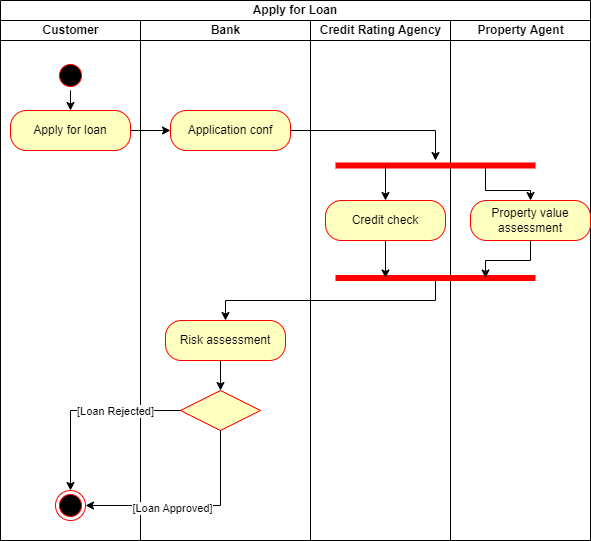

The diagram above was exported from draw.io. Its source (the exported page's mxGraphModel, read from the mxfile embedded in the PNG):
<mxGraphModel dx="1050" dy="557" grid="1" gridSize="10" guides="1" tooltips="1" connect="1" arrows="1" fold="1" page="1" pageScale="1" pageWidth="850" pageHeight="1100" math="0" shadow="0">
  <root>
    <mxCell id="0" />
    <mxCell id="1" parent="0" />
    <mxCell id="fBXm6Mtcg2CE2AUb1tTu-29" value="Apply for Loan" style="swimlane;html=1;childLayout=stackLayout;resizeParent=1;resizeParentMax=0;startSize=20;whiteSpace=wrap;" vertex="1" parent="1">
      <mxGeometry x="130" y="190" width="590" height="540" as="geometry">
        <mxRectangle x="245" y="550" width="70" height="30" as="alternateBounds" />
      </mxGeometry>
    </mxCell>
    <mxCell id="fBXm6Mtcg2CE2AUb1tTu-30" value="Customer" style="swimlane;html=1;startSize=20;" vertex="1" parent="fBXm6Mtcg2CE2AUb1tTu-29">
      <mxGeometry y="20" width="140" height="520" as="geometry">
        <mxRectangle y="20" width="40" height="460" as="alternateBounds" />
      </mxGeometry>
    </mxCell>
    <mxCell id="fBXm6Mtcg2CE2AUb1tTu-31" style="edgeStyle=orthogonalEdgeStyle;rounded=0;orthogonalLoop=1;jettySize=auto;html=1;exitX=0.5;exitY=1;exitDx=0;exitDy=0;entryX=0.5;entryY=0;entryDx=0;entryDy=0;" edge="1" parent="fBXm6Mtcg2CE2AUb1tTu-30" source="fBXm6Mtcg2CE2AUb1tTu-32" target="fBXm6Mtcg2CE2AUb1tTu-33">
      <mxGeometry relative="1" as="geometry" />
    </mxCell>
    <mxCell id="fBXm6Mtcg2CE2AUb1tTu-32" value="" style="ellipse;html=1;shape=startState;fillColor=#000000;strokeColor=#ff0000;" vertex="1" parent="fBXm6Mtcg2CE2AUb1tTu-30">
      <mxGeometry x="55" y="40" width="30" height="30" as="geometry" />
    </mxCell>
    <mxCell id="fBXm6Mtcg2CE2AUb1tTu-33" value="Apply for loan" style="rounded=1;whiteSpace=wrap;html=1;arcSize=40;fontColor=#000000;fillColor=#ffffc0;strokeColor=#ff0000;" vertex="1" parent="fBXm6Mtcg2CE2AUb1tTu-30">
      <mxGeometry x="10" y="90" width="120" height="40" as="geometry" />
    </mxCell>
    <mxCell id="fBXm6Mtcg2CE2AUb1tTu-34" value="" style="ellipse;html=1;shape=endState;fillColor=#000000;strokeColor=#ff0000;" vertex="1" parent="fBXm6Mtcg2CE2AUb1tTu-30">
      <mxGeometry x="55" y="470" width="30" height="30" as="geometry" />
    </mxCell>
    <mxCell id="fBXm6Mtcg2CE2AUb1tTu-35" value="Bank" style="swimlane;html=1;startSize=20;" vertex="1" parent="fBXm6Mtcg2CE2AUb1tTu-29">
      <mxGeometry x="140" y="20" width="170" height="520" as="geometry" />
    </mxCell>
    <mxCell id="fBXm6Mtcg2CE2AUb1tTu-36" value="Application conf" style="rounded=1;whiteSpace=wrap;html=1;arcSize=40;fontColor=#000000;fillColor=#ffffc0;strokeColor=#ff0000;" vertex="1" parent="fBXm6Mtcg2CE2AUb1tTu-35">
      <mxGeometry x="30" y="90" width="120" height="40" as="geometry" />
    </mxCell>
    <mxCell id="fBXm6Mtcg2CE2AUb1tTu-37" style="edgeStyle=orthogonalEdgeStyle;rounded=0;orthogonalLoop=1;jettySize=auto;html=1;exitX=0.5;exitY=1;exitDx=0;exitDy=0;entryX=0.5;entryY=0;entryDx=0;entryDy=0;" edge="1" parent="fBXm6Mtcg2CE2AUb1tTu-35" source="fBXm6Mtcg2CE2AUb1tTu-38" target="fBXm6Mtcg2CE2AUb1tTu-39">
      <mxGeometry relative="1" as="geometry" />
    </mxCell>
    <mxCell id="fBXm6Mtcg2CE2AUb1tTu-38" value="Risk assessment" style="rounded=1;whiteSpace=wrap;html=1;arcSize=40;fontColor=#000000;fillColor=#ffffc0;strokeColor=#ff0000;" vertex="1" parent="fBXm6Mtcg2CE2AUb1tTu-35">
      <mxGeometry x="25" y="300" width="120" height="40" as="geometry" />
    </mxCell>
    <mxCell id="fBXm6Mtcg2CE2AUb1tTu-39" value="" style="rhombus;whiteSpace=wrap;html=1;fontColor=#000000;fillColor=#ffffc0;strokeColor=#ff0000;" vertex="1" parent="fBXm6Mtcg2CE2AUb1tTu-35">
      <mxGeometry x="40" y="370" width="80" height="40" as="geometry" />
    </mxCell>
    <mxCell id="fBXm6Mtcg2CE2AUb1tTu-40" value="Credit Rating Agency" style="swimlane;html=1;startSize=20;" vertex="1" parent="fBXm6Mtcg2CE2AUb1tTu-29">
      <mxGeometry x="310" y="20" width="140" height="520" as="geometry" />
    </mxCell>
    <mxCell id="fBXm6Mtcg2CE2AUb1tTu-41" value="Credit check" style="rounded=1;whiteSpace=wrap;html=1;arcSize=40;fontColor=#000000;fillColor=#ffffc0;strokeColor=#ff0000;" vertex="1" parent="fBXm6Mtcg2CE2AUb1tTu-40">
      <mxGeometry x="15" y="180" width="120" height="40" as="geometry" />
    </mxCell>
    <mxCell id="fBXm6Mtcg2CE2AUb1tTu-42" value="Property Agent" style="swimlane;html=1;startSize=20;" vertex="1" parent="fBXm6Mtcg2CE2AUb1tTu-29">
      <mxGeometry x="450" y="20" width="140" height="520" as="geometry" />
    </mxCell>
    <mxCell id="fBXm6Mtcg2CE2AUb1tTu-43" style="edgeStyle=orthogonalEdgeStyle;rounded=0;orthogonalLoop=1;jettySize=auto;html=1;exitX=0.75;exitY=0.5;exitDx=0;exitDy=0;exitPerimeter=0;" edge="1" parent="fBXm6Mtcg2CE2AUb1tTu-42" source="fBXm6Mtcg2CE2AUb1tTu-44" target="fBXm6Mtcg2CE2AUb1tTu-45">
      <mxGeometry relative="1" as="geometry" />
    </mxCell>
    <mxCell id="fBXm6Mtcg2CE2AUb1tTu-44" value="" style="shape=line;html=1;strokeWidth=6;strokeColor=#ff0000;" vertex="1" parent="fBXm6Mtcg2CE2AUb1tTu-42">
      <mxGeometry x="-115" y="140" width="200" height="10" as="geometry" />
    </mxCell>
    <mxCell id="fBXm6Mtcg2CE2AUb1tTu-45" value="Property value assessment" style="rounded=1;whiteSpace=wrap;html=1;arcSize=40;fontColor=#000000;fillColor=#ffffc0;strokeColor=#ff0000;" vertex="1" parent="fBXm6Mtcg2CE2AUb1tTu-42">
      <mxGeometry x="20" y="180" width="120" height="40" as="geometry" />
    </mxCell>
    <mxCell id="fBXm6Mtcg2CE2AUb1tTu-46" value="" style="shape=line;html=1;strokeWidth=6;strokeColor=#ff0000;" vertex="1" parent="fBXm6Mtcg2CE2AUb1tTu-42">
      <mxGeometry x="-115" y="255" width="200" height="5" as="geometry" />
    </mxCell>
    <mxCell id="fBXm6Mtcg2CE2AUb1tTu-47" style="edgeStyle=orthogonalEdgeStyle;rounded=0;orthogonalLoop=1;jettySize=auto;html=1;exitX=0.5;exitY=1;exitDx=0;exitDy=0;entryX=0.75;entryY=0.5;entryDx=0;entryDy=0;entryPerimeter=0;" edge="1" parent="fBXm6Mtcg2CE2AUb1tTu-42" source="fBXm6Mtcg2CE2AUb1tTu-45" target="fBXm6Mtcg2CE2AUb1tTu-46">
      <mxGeometry relative="1" as="geometry" />
    </mxCell>
    <mxCell id="fBXm6Mtcg2CE2AUb1tTu-48" value="" style="edgeStyle=orthogonalEdgeStyle;rounded=0;orthogonalLoop=1;jettySize=auto;html=1;" edge="1" parent="fBXm6Mtcg2CE2AUb1tTu-29" source="fBXm6Mtcg2CE2AUb1tTu-33" target="fBXm6Mtcg2CE2AUb1tTu-36">
      <mxGeometry relative="1" as="geometry" />
    </mxCell>
    <mxCell id="fBXm6Mtcg2CE2AUb1tTu-49" style="edgeStyle=orthogonalEdgeStyle;rounded=0;orthogonalLoop=1;jettySize=auto;html=1;exitX=1;exitY=0.5;exitDx=0;exitDy=0;" edge="1" parent="fBXm6Mtcg2CE2AUb1tTu-29" source="fBXm6Mtcg2CE2AUb1tTu-36" target="fBXm6Mtcg2CE2AUb1tTu-44">
      <mxGeometry relative="1" as="geometry" />
    </mxCell>
    <mxCell id="fBXm6Mtcg2CE2AUb1tTu-50" style="edgeStyle=orthogonalEdgeStyle;rounded=0;orthogonalLoop=1;jettySize=auto;html=1;exitX=0.25;exitY=0.5;exitDx=0;exitDy=0;exitPerimeter=0;" edge="1" parent="fBXm6Mtcg2CE2AUb1tTu-29" source="fBXm6Mtcg2CE2AUb1tTu-44" target="fBXm6Mtcg2CE2AUb1tTu-41">
      <mxGeometry relative="1" as="geometry" />
    </mxCell>
    <mxCell id="fBXm6Mtcg2CE2AUb1tTu-51" style="edgeStyle=orthogonalEdgeStyle;rounded=0;orthogonalLoop=1;jettySize=auto;html=1;exitX=0.5;exitY=1;exitDx=0;exitDy=0;entryX=0.25;entryY=0.5;entryDx=0;entryDy=0;entryPerimeter=0;" edge="1" parent="fBXm6Mtcg2CE2AUb1tTu-29" source="fBXm6Mtcg2CE2AUb1tTu-41" target="fBXm6Mtcg2CE2AUb1tTu-46">
      <mxGeometry relative="1" as="geometry" />
    </mxCell>
    <mxCell id="fBXm6Mtcg2CE2AUb1tTu-52" style="edgeStyle=orthogonalEdgeStyle;rounded=0;orthogonalLoop=1;jettySize=auto;html=1;" edge="1" parent="fBXm6Mtcg2CE2AUb1tTu-29" source="fBXm6Mtcg2CE2AUb1tTu-46" target="fBXm6Mtcg2CE2AUb1tTu-38">
      <mxGeometry relative="1" as="geometry">
        <Array as="points">
          <mxPoint x="435" y="300" />
          <mxPoint x="225" y="300" />
        </Array>
      </mxGeometry>
    </mxCell>
    <mxCell id="fBXm6Mtcg2CE2AUb1tTu-53" style="edgeStyle=orthogonalEdgeStyle;rounded=0;orthogonalLoop=1;jettySize=auto;html=1;exitX=0;exitY=0.5;exitDx=0;exitDy=0;entryX=0.5;entryY=0;entryDx=0;entryDy=0;" edge="1" parent="fBXm6Mtcg2CE2AUb1tTu-29" source="fBXm6Mtcg2CE2AUb1tTu-39" target="fBXm6Mtcg2CE2AUb1tTu-34">
      <mxGeometry relative="1" as="geometry" />
    </mxCell>
    <mxCell id="fBXm6Mtcg2CE2AUb1tTu-54" value="[Loan Rejected]" style="edgeLabel;html=1;align=center;verticalAlign=middle;resizable=0;points=[];" vertex="1" connectable="0" parent="fBXm6Mtcg2CE2AUb1tTu-53">
      <mxGeometry x="-0.0967" relative="1" as="geometry">
        <mxPoint x="20" as="offset" />
      </mxGeometry>
    </mxCell>
    <mxCell id="fBXm6Mtcg2CE2AUb1tTu-55" style="edgeStyle=orthogonalEdgeStyle;rounded=0;orthogonalLoop=1;jettySize=auto;html=1;exitX=0.5;exitY=1;exitDx=0;exitDy=0;entryX=1;entryY=0.5;entryDx=0;entryDy=0;" edge="1" parent="fBXm6Mtcg2CE2AUb1tTu-29" source="fBXm6Mtcg2CE2AUb1tTu-39" target="fBXm6Mtcg2CE2AUb1tTu-34">
      <mxGeometry relative="1" as="geometry" />
    </mxCell>
    <mxCell id="fBXm6Mtcg2CE2AUb1tTu-56" value="[Loan Approved]" style="edgeLabel;html=1;align=center;verticalAlign=middle;resizable=0;points=[];" vertex="1" connectable="0" parent="fBXm6Mtcg2CE2AUb1tTu-55">
      <mxGeometry x="0.1766" y="2" relative="1" as="geometry">
        <mxPoint as="offset" />
      </mxGeometry>
    </mxCell>
  </root>
</mxGraphModel>